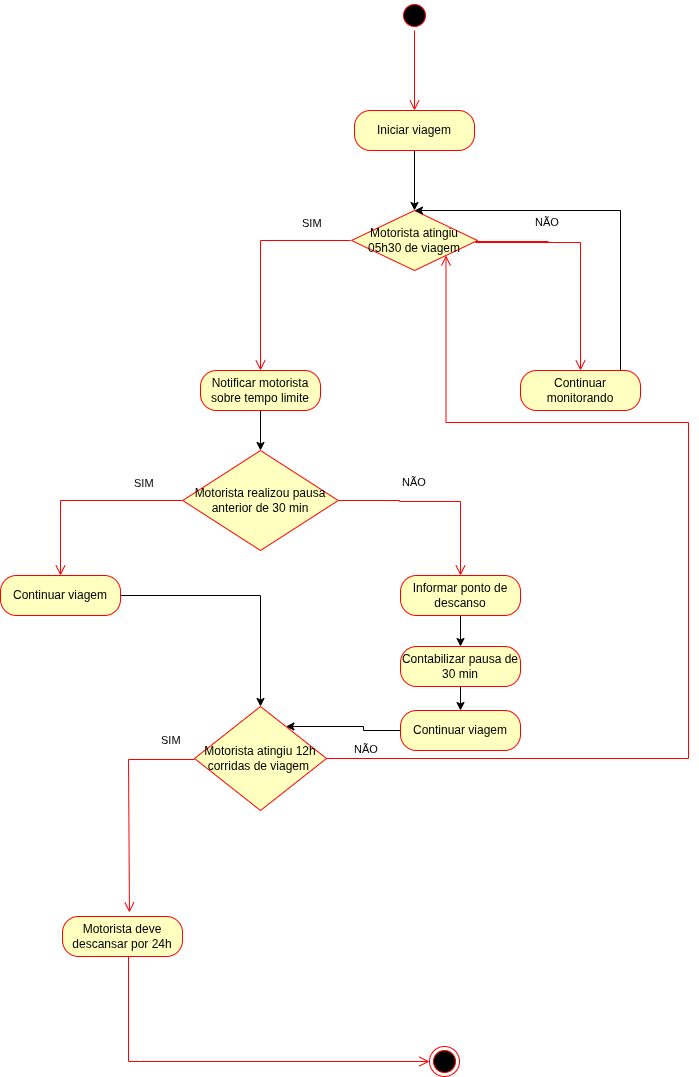

The diagram above was exported from draw.io. Its source (the exported page's mxGraphModel, read from the mxfile embedded in the PNG):
<mxGraphModel dx="872" dy="474" grid="1" gridSize="16" guides="1" tooltips="1" connect="1" arrows="1" fold="1" page="1" pageScale="1" pageWidth="1169" pageHeight="827" background="none" math="0" shadow="0">
  <root>
    <mxCell id="0" />
    <mxCell id="1" parent="0" />
    <mxCell id="_KiPAnuNnVJKc2oiV0b4-1" value="" style="ellipse;html=1;shape=startState;fillColor=#000000;strokeColor=#ff0000;" parent="1" vertex="1">
      <mxGeometry x="399" y="10" width="30" height="30" as="geometry" />
    </mxCell>
    <mxCell id="_KiPAnuNnVJKc2oiV0b4-2" value="" style="edgeStyle=orthogonalEdgeStyle;html=1;verticalAlign=bottom;endArrow=open;endSize=8;strokeColor=#ff0000;rounded=0;entryX=0.5;entryY=0;entryDx=0;entryDy=0;" parent="1" source="_KiPAnuNnVJKc2oiV0b4-1" target="_KiPAnuNnVJKc2oiV0b4-3" edge="1">
      <mxGeometry relative="1" as="geometry">
        <mxPoint x="414" y="100" as="targetPoint" />
      </mxGeometry>
    </mxCell>
    <mxCell id="_KiPAnuNnVJKc2oiV0b4-28" style="edgeStyle=orthogonalEdgeStyle;rounded=0;orthogonalLoop=1;jettySize=auto;html=1;entryX=0.5;entryY=0;entryDx=0;entryDy=0;" parent="1" source="_KiPAnuNnVJKc2oiV0b4-3" target="_KiPAnuNnVJKc2oiV0b4-6" edge="1">
      <mxGeometry relative="1" as="geometry" />
    </mxCell>
    <mxCell id="_KiPAnuNnVJKc2oiV0b4-3" value="Iniciar viagem" style="rounded=1;whiteSpace=wrap;html=1;arcSize=40;fontColor=#000000;fillColor=#ffffc0;strokeColor=#ff0000;" parent="1" vertex="1">
      <mxGeometry x="354" y="120" width="120" height="40" as="geometry" />
    </mxCell>
    <mxCell id="_KiPAnuNnVJKc2oiV0b4-5" value="" style="ellipse;html=1;shape=endState;fillColor=#000000;strokeColor=#ff0000;" parent="1" vertex="1">
      <mxGeometry x="429" y="1056" width="30" height="30" as="geometry" />
    </mxCell>
    <mxCell id="_KiPAnuNnVJKc2oiV0b4-6" value="Motorista atingiu 05h30 de viagem" style="rhombus;whiteSpace=wrap;html=1;fontColor=#000000;fillColor=#ffffc0;strokeColor=#ff0000;" parent="1" vertex="1">
      <mxGeometry x="351" y="220" width="126" height="60" as="geometry" />
    </mxCell>
    <mxCell id="_KiPAnuNnVJKc2oiV0b4-7" value="NÃO" style="edgeStyle=orthogonalEdgeStyle;html=1;align=left;verticalAlign=bottom;endArrow=open;endSize=8;strokeColor=#ff0000;rounded=0;" parent="1" target="_KiPAnuNnVJKc2oiV0b4-16" edge="1">
      <mxGeometry x="-0.9034" y="-10" relative="1" as="geometry">
        <mxPoint x="580" y="370" as="targetPoint" />
        <Array as="points">
          <mxPoint x="475" y="251" />
          <mxPoint x="580" y="252" />
        </Array>
        <mxPoint x="548" y="251" as="sourcePoint" />
        <mxPoint as="offset" />
      </mxGeometry>
    </mxCell>
    <mxCell id="_KiPAnuNnVJKc2oiV0b4-8" value="SIM" style="edgeStyle=orthogonalEdgeStyle;html=1;align=left;verticalAlign=top;endArrow=open;endSize=8;strokeColor=#ff0000;rounded=0;entryX=0.5;entryY=0;entryDx=0;entryDy=0;" parent="1" target="_KiPAnuNnVJKc2oiV0b4-13" edge="1">
      <mxGeometry x="-0.5455" y="-30" relative="1" as="geometry">
        <mxPoint x="260" y="370" as="targetPoint" />
        <mxPoint x="350" y="250" as="sourcePoint" />
        <Array as="points">
          <mxPoint x="260" y="250" />
        </Array>
        <mxPoint as="offset" />
      </mxGeometry>
    </mxCell>
    <mxCell id="_KiPAnuNnVJKc2oiV0b4-27" style="edgeStyle=orthogonalEdgeStyle;rounded=0;orthogonalLoop=1;jettySize=auto;html=1;entryX=0.5;entryY=0;entryDx=0;entryDy=0;" parent="1" source="_KiPAnuNnVJKc2oiV0b4-13" target="_KiPAnuNnVJKc2oiV0b4-21" edge="1">
      <mxGeometry relative="1" as="geometry" />
    </mxCell>
    <mxCell id="_KiPAnuNnVJKc2oiV0b4-13" value="Notificar motorista sobre tempo limite" style="rounded=1;whiteSpace=wrap;html=1;arcSize=40;fontColor=#000000;fillColor=#ffffc0;strokeColor=#ff0000;" parent="1" vertex="1">
      <mxGeometry x="200" y="380" width="120" height="40" as="geometry" />
    </mxCell>
    <mxCell id="_KiPAnuNnVJKc2oiV0b4-18" style="edgeStyle=orthogonalEdgeStyle;rounded=0;orthogonalLoop=1;jettySize=auto;html=1;" parent="1" source="_KiPAnuNnVJKc2oiV0b4-16" target="_KiPAnuNnVJKc2oiV0b4-6" edge="1">
      <mxGeometry relative="1" as="geometry">
        <Array as="points">
          <mxPoint x="620" y="220" />
        </Array>
      </mxGeometry>
    </mxCell>
    <mxCell id="_KiPAnuNnVJKc2oiV0b4-16" value="Continuar monitorando" style="rounded=1;whiteSpace=wrap;html=1;arcSize=40;fontColor=#000000;fillColor=#ffffc0;strokeColor=#ff0000;" parent="1" vertex="1">
      <mxGeometry x="520" y="380" width="120" height="40" as="geometry" />
    </mxCell>
    <mxCell id="_KiPAnuNnVJKc2oiV0b4-21" value="Motorista realizou pausa anterior de 30 min" style="rhombus;whiteSpace=wrap;html=1;fontColor=#000000;fillColor=#ffffc0;strokeColor=#ff0000;" parent="1" vertex="1">
      <mxGeometry x="182.25" y="460" width="155.5" height="100" as="geometry" />
    </mxCell>
    <mxCell id="_KiPAnuNnVJKc2oiV0b4-22" value="NÃO" style="edgeStyle=orthogonalEdgeStyle;html=1;align=left;verticalAlign=bottom;endArrow=open;endSize=8;strokeColor=#ff0000;rounded=0;entryX=0.5;entryY=0;entryDx=0;entryDy=0;" parent="1" source="_KiPAnuNnVJKc2oiV0b4-21" target="_KiPAnuNnVJKc2oiV0b4-29" edge="1">
      <mxGeometry x="-0.3595" y="10" relative="1" as="geometry">
        <mxPoint x="460" y="580" as="targetPoint" />
        <Array as="points">
          <mxPoint x="399" y="510" />
          <mxPoint x="399" y="511" />
          <mxPoint x="460" y="511" />
        </Array>
        <mxPoint as="offset" />
      </mxGeometry>
    </mxCell>
    <mxCell id="_KiPAnuNnVJKc2oiV0b4-23" value="SIM" style="edgeStyle=orthogonalEdgeStyle;html=1;align=left;verticalAlign=top;endArrow=open;endSize=8;strokeColor=#ff0000;rounded=0;" parent="1" source="_KiPAnuNnVJKc2oiV0b4-21" target="_KiPAnuNnVJKc2oiV0b4-41" edge="1">
      <mxGeometry x="-0.4918" y="-30" relative="1" as="geometry">
        <mxPoint x="60" y="590" as="targetPoint" />
        <Array as="points">
          <mxPoint x="60" y="510" />
        </Array>
        <mxPoint as="offset" />
      </mxGeometry>
    </mxCell>
    <mxCell id="_KiPAnuNnVJKc2oiV0b4-33" style="edgeStyle=orthogonalEdgeStyle;rounded=0;orthogonalLoop=1;jettySize=auto;html=1;" parent="1" source="_KiPAnuNnVJKc2oiV0b4-29" target="_KiPAnuNnVJKc2oiV0b4-31" edge="1">
      <mxGeometry relative="1" as="geometry" />
    </mxCell>
    <mxCell id="_KiPAnuNnVJKc2oiV0b4-29" value="Informar ponto de descanso" style="rounded=1;whiteSpace=wrap;html=1;arcSize=40;fontColor=#000000;fillColor=#ffffc0;strokeColor=#ff0000;" parent="1" vertex="1">
      <mxGeometry x="400" y="585" width="120" height="40" as="geometry" />
    </mxCell>
    <mxCell id="_KiPAnuNnVJKc2oiV0b4-37" style="edgeStyle=orthogonalEdgeStyle;rounded=0;orthogonalLoop=1;jettySize=auto;html=1;" parent="1" source="_KiPAnuNnVJKc2oiV0b4-31" target="_KiPAnuNnVJKc2oiV0b4-35" edge="1">
      <mxGeometry relative="1" as="geometry" />
    </mxCell>
    <mxCell id="_KiPAnuNnVJKc2oiV0b4-31" value="Contabilizar pausa de 30 min" style="rounded=1;whiteSpace=wrap;html=1;arcSize=40;fontColor=#000000;fillColor=#ffffc0;strokeColor=#ff0000;" parent="1" vertex="1">
      <mxGeometry x="400" y="656" width="120" height="40" as="geometry" />
    </mxCell>
    <mxCell id="_KiPAnuNnVJKc2oiV0b4-52" style="edgeStyle=orthogonalEdgeStyle;rounded=0;orthogonalLoop=1;jettySize=auto;html=1;" parent="1" source="_KiPAnuNnVJKc2oiV0b4-35" target="_KiPAnuNnVJKc2oiV0b4-38" edge="1">
      <mxGeometry relative="1" as="geometry">
        <Array as="points">
          <mxPoint x="363" y="740" />
          <mxPoint x="363" y="736" />
        </Array>
      </mxGeometry>
    </mxCell>
    <mxCell id="_KiPAnuNnVJKc2oiV0b4-35" value="Continuar viagem" style="rounded=1;whiteSpace=wrap;html=1;arcSize=40;fontColor=#000000;fillColor=#ffffc0;strokeColor=#ff0000;" parent="1" vertex="1">
      <mxGeometry x="400" y="720" width="120" height="40" as="geometry" />
    </mxCell>
    <mxCell id="_KiPAnuNnVJKc2oiV0b4-38" value="Motorista atingiu 12h corridas de viagem&amp;nbsp;" style="rhombus;whiteSpace=wrap;html=1;fontColor=#000000;fillColor=#ffffc0;strokeColor=#ff0000;" parent="1" vertex="1">
      <mxGeometry x="194" y="716" width="132" height="104" as="geometry" />
    </mxCell>
    <mxCell id="_KiPAnuNnVJKc2oiV0b4-39" value="NÃO" style="edgeStyle=orthogonalEdgeStyle;html=1;align=left;verticalAlign=bottom;endArrow=open;endSize=8;strokeColor=#ff0000;rounded=0;entryX=1;entryY=1;entryDx=0;entryDy=0;" parent="1" source="_KiPAnuNnVJKc2oiV0b4-38" target="_KiPAnuNnVJKc2oiV0b4-6" edge="1">
      <mxGeometry x="-0.953" relative="1" as="geometry">
        <mxPoint x="520" y="804" as="targetPoint" />
        <Array as="points">
          <mxPoint x="688" y="768" />
          <mxPoint x="688" y="432" />
          <mxPoint x="445" y="432" />
        </Array>
        <mxPoint as="offset" />
      </mxGeometry>
    </mxCell>
    <mxCell id="_KiPAnuNnVJKc2oiV0b4-40" value="SIM" style="edgeStyle=orthogonalEdgeStyle;html=1;align=left;verticalAlign=top;endArrow=open;endSize=8;strokeColor=#ff0000;rounded=0;entryX=0.558;entryY=-0.1;entryDx=0;entryDy=0;entryPerimeter=0;" parent="1" target="_KiPAnuNnVJKc2oiV0b4-49" edge="1">
      <mxGeometry x="-0.6762" y="-32" relative="1" as="geometry">
        <mxPoint x="128" y="913" as="targetPoint" />
        <mxPoint x="194" y="769" as="sourcePoint" />
        <Array as="points">
          <mxPoint x="128" y="769" />
        </Array>
        <mxPoint as="offset" />
      </mxGeometry>
    </mxCell>
    <mxCell id="_KiPAnuNnVJKc2oiV0b4-44" style="edgeStyle=orthogonalEdgeStyle;rounded=0;orthogonalLoop=1;jettySize=auto;html=1;" parent="1" source="_KiPAnuNnVJKc2oiV0b4-41" target="_KiPAnuNnVJKc2oiV0b4-38" edge="1">
      <mxGeometry relative="1" as="geometry" />
    </mxCell>
    <mxCell id="_KiPAnuNnVJKc2oiV0b4-41" value="Continuar viagem" style="rounded=1;whiteSpace=wrap;html=1;arcSize=40;fontColor=#000000;fillColor=#ffffc0;strokeColor=#ff0000;" parent="1" vertex="1">
      <mxGeometry y="585" width="120" height="40" as="geometry" />
    </mxCell>
    <mxCell id="_KiPAnuNnVJKc2oiV0b4-49" value="Motorista deve descansar por 24h" style="rounded=1;whiteSpace=wrap;html=1;arcSize=40;fontColor=#000000;fillColor=#ffffc0;strokeColor=#ff0000;" parent="1" vertex="1">
      <mxGeometry x="62" y="926" width="120" height="40" as="geometry" />
    </mxCell>
    <mxCell id="_KiPAnuNnVJKc2oiV0b4-50" value="" style="edgeStyle=orthogonalEdgeStyle;html=1;verticalAlign=bottom;endArrow=open;endSize=8;strokeColor=#ff0000;rounded=0;" parent="1" source="_KiPAnuNnVJKc2oiV0b4-49" target="_KiPAnuNnVJKc2oiV0b4-5" edge="1">
      <mxGeometry relative="1" as="geometry">
        <mxPoint x="122" y="1026" as="targetPoint" />
        <Array as="points">
          <mxPoint x="128" y="1071" />
        </Array>
      </mxGeometry>
    </mxCell>
  </root>
</mxGraphModel>